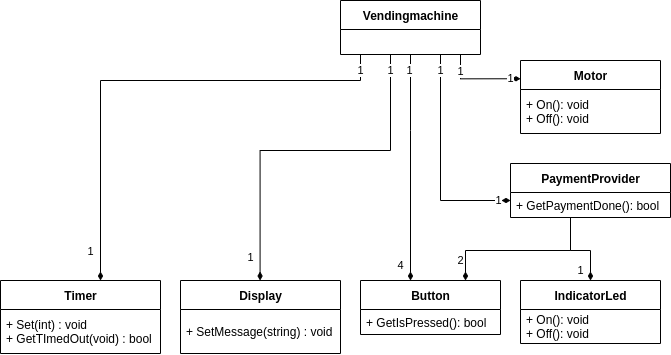

The diagram above was exported from draw.io. Its source (the exported page's mxGraphModel, read from the mxfile embedded in the PNG):
<mxGraphModel dx="976" dy="477" grid="1" gridSize="10" guides="1" tooltips="1" connect="1" arrows="1" fold="1" page="1" pageScale="1" pageWidth="850" pageHeight="1100" math="0" shadow="0">
  <root>
    <mxCell id="0" />
    <mxCell id="1" parent="0" />
    <mxCell id="13" style="edgeStyle=orthogonalEdgeStyle;rounded=0;orthogonalLoop=1;jettySize=auto;html=1;entryX=0;entryY=0.25;entryDx=0;entryDy=0;endArrow=diamondThin;endFill=1;" parent="1" target="7" edge="1">
      <mxGeometry relative="1" as="geometry">
        <Array as="points">
          <mxPoint x="560" y="438" />
        </Array>
        <mxPoint x="560" y="414" as="sourcePoint" />
      </mxGeometry>
    </mxCell>
    <mxCell id="22" value="1" style="edgeLabel;html=1;align=center;verticalAlign=middle;resizable=0;points=[];" parent="13" vertex="1" connectable="0">
      <mxGeometry x="0.7543" y="1" relative="1" as="geometry">
        <mxPoint as="offset" />
      </mxGeometry>
    </mxCell>
    <mxCell id="26" value="1" style="edgeLabel;html=1;align=center;verticalAlign=middle;resizable=0;points=[];" parent="13" vertex="1" connectable="0">
      <mxGeometry x="-0.8482" y="2" relative="1" as="geometry">
        <mxPoint x="-2" y="10" as="offset" />
      </mxGeometry>
    </mxCell>
    <mxCell id="2" value="Vendingmachine" style="swimlane;fontStyle=1;align=center;verticalAlign=middle;childLayout=stackLayout;horizontal=1;startSize=29;horizontalStack=0;resizeParent=1;resizeParentMax=0;resizeLast=0;collapsible=0;marginBottom=0;html=1;" parent="1" vertex="1">
      <mxGeometry x="440" y="360" width="140" height="54" as="geometry" />
    </mxCell>
    <mxCell id="5" value="Button" style="swimlane;fontStyle=1;align=center;verticalAlign=middle;childLayout=stackLayout;horizontal=1;startSize=29;horizontalStack=0;resizeParent=1;resizeParentMax=0;resizeLast=0;collapsible=0;marginBottom=0;html=1;" parent="1" vertex="1">
      <mxGeometry x="460" y="640" width="140" height="54" as="geometry" />
    </mxCell>
    <mxCell id="6" value="+ GetIsPressed(): bool" style="text;html=1;strokeColor=none;fillColor=none;align=left;verticalAlign=middle;spacingLeft=4;spacingRight=4;overflow=hidden;rotatable=0;points=[[0,0.5],[1,0.5]];portConstraint=eastwest;" parent="5" vertex="1">
      <mxGeometry y="29" width="140" height="25" as="geometry" />
    </mxCell>
    <mxCell id="7" value="Motor" style="swimlane;fontStyle=1;align=center;verticalAlign=middle;childLayout=stackLayout;horizontal=1;startSize=29;horizontalStack=0;resizeParent=1;resizeParentMax=0;resizeLast=0;collapsible=0;marginBottom=0;html=1;" parent="1" vertex="1">
      <mxGeometry x="620" y="420" width="140" height="73" as="geometry" />
    </mxCell>
    <mxCell id="8" value="+ On(): void&lt;br&gt;+ Off(): void" style="text;html=1;strokeColor=none;fillColor=none;align=left;verticalAlign=middle;spacingLeft=4;spacingRight=4;overflow=hidden;rotatable=0;points=[[0,0.5],[1,0.5]];portConstraint=eastwest;" parent="7" vertex="1">
      <mxGeometry y="29" width="140" height="44" as="geometry" />
    </mxCell>
    <mxCell id="9" value="IndicatorLed" style="swimlane;fontStyle=1;align=center;verticalAlign=middle;childLayout=stackLayout;horizontal=1;startSize=29;horizontalStack=0;resizeParent=1;resizeParentMax=0;resizeLast=0;collapsible=0;marginBottom=0;html=1;" parent="1" vertex="1">
      <mxGeometry x="620" y="640" width="140" height="63" as="geometry" />
    </mxCell>
    <mxCell id="10" value="+ On(): void&lt;br&gt;+ Off(): void" style="text;html=1;strokeColor=none;fillColor=none;align=left;verticalAlign=middle;spacingLeft=4;spacingRight=4;overflow=hidden;rotatable=0;points=[[0,0.5],[1,0.5]];portConstraint=eastwest;" parent="9" vertex="1">
      <mxGeometry y="29" width="140" height="34" as="geometry" />
    </mxCell>
    <mxCell id="16" style="edgeStyle=orthogonalEdgeStyle;rounded=0;orthogonalLoop=1;jettySize=auto;html=1;entryX=0.75;entryY=0;entryDx=0;entryDy=0;endArrow=diamondThin;endFill=1;" parent="1" source="11" target="5" edge="1">
      <mxGeometry relative="1" as="geometry">
        <Array as="points">
          <mxPoint x="670" y="610" />
          <mxPoint x="565" y="610" />
        </Array>
      </mxGeometry>
    </mxCell>
    <mxCell id="19" value="2" style="edgeLabel;html=1;align=center;verticalAlign=middle;resizable=0;points=[];" parent="16" vertex="1" connectable="0">
      <mxGeometry x="0.8078" y="1" relative="1" as="geometry">
        <mxPoint x="-6" y="-4" as="offset" />
      </mxGeometry>
    </mxCell>
    <mxCell id="17" style="edgeStyle=orthogonalEdgeStyle;rounded=0;orthogonalLoop=1;jettySize=auto;html=1;entryX=0.5;entryY=0;entryDx=0;entryDy=0;endArrow=diamondThin;endFill=1;" parent="1" source="11" target="9" edge="1">
      <mxGeometry relative="1" as="geometry">
        <Array as="points">
          <mxPoint x="670" y="610" />
          <mxPoint x="690" y="610" />
        </Array>
      </mxGeometry>
    </mxCell>
    <mxCell id="20" value="1" style="edgeLabel;html=1;align=center;verticalAlign=middle;resizable=0;points=[];" parent="17" vertex="1" connectable="0">
      <mxGeometry x="0.6823" y="-1" relative="1" as="geometry">
        <mxPoint x="-9" y="3" as="offset" />
      </mxGeometry>
    </mxCell>
    <mxCell id="11" value="PaymentProvider" style="swimlane;fontStyle=1;align=center;verticalAlign=middle;childLayout=stackLayout;horizontal=1;startSize=29;horizontalStack=0;resizeParent=1;resizeParentMax=0;resizeLast=0;collapsible=0;marginBottom=0;html=1;" parent="1" vertex="1">
      <mxGeometry x="610" y="523" width="160" height="54" as="geometry" />
    </mxCell>
    <mxCell id="12" value="+ GetPaymentDone(): bool" style="text;html=1;strokeColor=none;fillColor=none;align=left;verticalAlign=middle;spacingLeft=4;spacingRight=4;overflow=hidden;rotatable=0;points=[[0,0.5],[1,0.5]];portConstraint=eastwest;" parent="11" vertex="1">
      <mxGeometry y="29" width="160" height="25" as="geometry" />
    </mxCell>
    <mxCell id="14" style="edgeStyle=orthogonalEdgeStyle;rounded=0;orthogonalLoop=1;jettySize=auto;html=1;endArrow=diamondThin;endFill=1;" parent="1" target="11" edge="1">
      <mxGeometry relative="1" as="geometry">
        <mxPoint x="540" y="414" as="sourcePoint" />
        <Array as="points">
          <mxPoint x="540" y="560" />
        </Array>
      </mxGeometry>
    </mxCell>
    <mxCell id="21" value="1" style="edgeLabel;html=1;align=center;verticalAlign=middle;resizable=0;points=[];" parent="14" vertex="1" connectable="0">
      <mxGeometry x="0.8864" relative="1" as="geometry">
        <mxPoint as="offset" />
      </mxGeometry>
    </mxCell>
    <mxCell id="25" value="1" style="edgeLabel;html=1;align=center;verticalAlign=middle;resizable=0;points=[];" parent="14" vertex="1" connectable="0">
      <mxGeometry x="-0.9152" y="1" relative="1" as="geometry">
        <mxPoint x="-1" y="6" as="offset" />
      </mxGeometry>
    </mxCell>
    <mxCell id="15" style="edgeStyle=orthogonalEdgeStyle;rounded=0;orthogonalLoop=1;jettySize=auto;html=1;endArrow=diamondThin;endFill=1;" parent="1" target="5" edge="1">
      <mxGeometry relative="1" as="geometry">
        <mxPoint x="510" y="414" as="sourcePoint" />
        <Array as="points">
          <mxPoint x="510" y="490" />
          <mxPoint x="510" y="490" />
        </Array>
      </mxGeometry>
    </mxCell>
    <mxCell id="18" value="4" style="edgeLabel;html=1;align=center;verticalAlign=middle;resizable=0;points=[];" parent="15" vertex="1" connectable="0">
      <mxGeometry x="0.8951" y="-2" relative="1" as="geometry">
        <mxPoint x="-8" y="-4" as="offset" />
      </mxGeometry>
    </mxCell>
    <mxCell id="24" value="1" style="edgeLabel;html=1;align=center;verticalAlign=middle;resizable=0;points=[];" parent="15" vertex="1" connectable="0">
      <mxGeometry x="-0.7107" y="-1" relative="1" as="geometry">
        <mxPoint y="-17" as="offset" />
      </mxGeometry>
    </mxCell>
    <mxCell id="27" value="Display" style="swimlane;fontStyle=1;align=center;verticalAlign=middle;childLayout=stackLayout;horizontal=1;startSize=29;horizontalStack=0;resizeParent=1;resizeParentMax=0;resizeLast=0;collapsible=0;marginBottom=0;html=1;" vertex="1" parent="1">
      <mxGeometry x="280" y="640" width="160" height="73" as="geometry" />
    </mxCell>
    <mxCell id="28" value="+ SetMessage(string) : void" style="text;html=1;strokeColor=none;fillColor=none;align=left;verticalAlign=middle;spacingLeft=4;spacingRight=4;overflow=hidden;rotatable=0;points=[[0,0.5],[1,0.5]];portConstraint=eastwest;" vertex="1" parent="27">
      <mxGeometry y="29" width="160" height="44" as="geometry" />
    </mxCell>
    <mxCell id="29" value="Timer" style="swimlane;fontStyle=1;align=center;verticalAlign=middle;childLayout=stackLayout;horizontal=1;startSize=29;horizontalStack=0;resizeParent=1;resizeParentMax=0;resizeLast=0;collapsible=0;marginBottom=0;html=1;" vertex="1" parent="1">
      <mxGeometry x="100" y="640" width="160" height="73" as="geometry" />
    </mxCell>
    <mxCell id="30" value="+ Set(int) : void&lt;br&gt;+ GetTImedOut(void) : bool" style="text;html=1;strokeColor=none;fillColor=none;align=left;verticalAlign=middle;spacingLeft=4;spacingRight=4;overflow=hidden;rotatable=0;points=[[0,0.5],[1,0.5]];portConstraint=eastwest;" vertex="1" parent="29">
      <mxGeometry y="29" width="160" height="44" as="geometry" />
    </mxCell>
    <mxCell id="31" style="edgeStyle=orthogonalEdgeStyle;rounded=0;orthogonalLoop=1;jettySize=auto;html=1;endArrow=diamondThin;endFill=1;" edge="1" parent="1">
      <mxGeometry relative="1" as="geometry">
        <mxPoint x="460" y="414" as="sourcePoint" />
        <Array as="points">
          <mxPoint x="460" y="440" />
          <mxPoint x="200" y="440" />
        </Array>
        <mxPoint x="200" y="640" as="targetPoint" />
      </mxGeometry>
    </mxCell>
    <mxCell id="32" value="1" style="edgeLabel;html=1;align=center;verticalAlign=middle;resizable=0;points=[];" vertex="1" connectable="0" parent="31">
      <mxGeometry x="0.8951" y="-2" relative="1" as="geometry">
        <mxPoint x="-8" y="-4" as="offset" />
      </mxGeometry>
    </mxCell>
    <mxCell id="33" value="1" style="edgeLabel;html=1;align=center;verticalAlign=middle;resizable=0;points=[];" vertex="1" connectable="0" parent="31">
      <mxGeometry x="-0.7107" y="-1" relative="1" as="geometry">
        <mxPoint x="44" y="-9" as="offset" />
      </mxGeometry>
    </mxCell>
    <mxCell id="34" style="edgeStyle=orthogonalEdgeStyle;rounded=0;orthogonalLoop=1;jettySize=auto;html=1;endArrow=diamondThin;endFill=1;" edge="1" parent="1">
      <mxGeometry relative="1" as="geometry">
        <mxPoint x="490" y="414" as="sourcePoint" />
        <Array as="points">
          <mxPoint x="490" y="510" />
          <mxPoint x="360" y="510" />
        </Array>
        <mxPoint x="359.58000000000004" y="640" as="targetPoint" />
      </mxGeometry>
    </mxCell>
    <mxCell id="35" value="1" style="edgeLabel;html=1;align=center;verticalAlign=middle;resizable=0;points=[];" vertex="1" connectable="0" parent="34">
      <mxGeometry x="0.8951" y="-2" relative="1" as="geometry">
        <mxPoint x="-8" y="-4" as="offset" />
      </mxGeometry>
    </mxCell>
    <mxCell id="36" value="1" style="edgeLabel;html=1;align=center;verticalAlign=middle;resizable=0;points=[];" vertex="1" connectable="0" parent="34">
      <mxGeometry x="-0.7107" y="-1" relative="1" as="geometry">
        <mxPoint x="1" y="-36" as="offset" />
      </mxGeometry>
    </mxCell>
  </root>
</mxGraphModel>